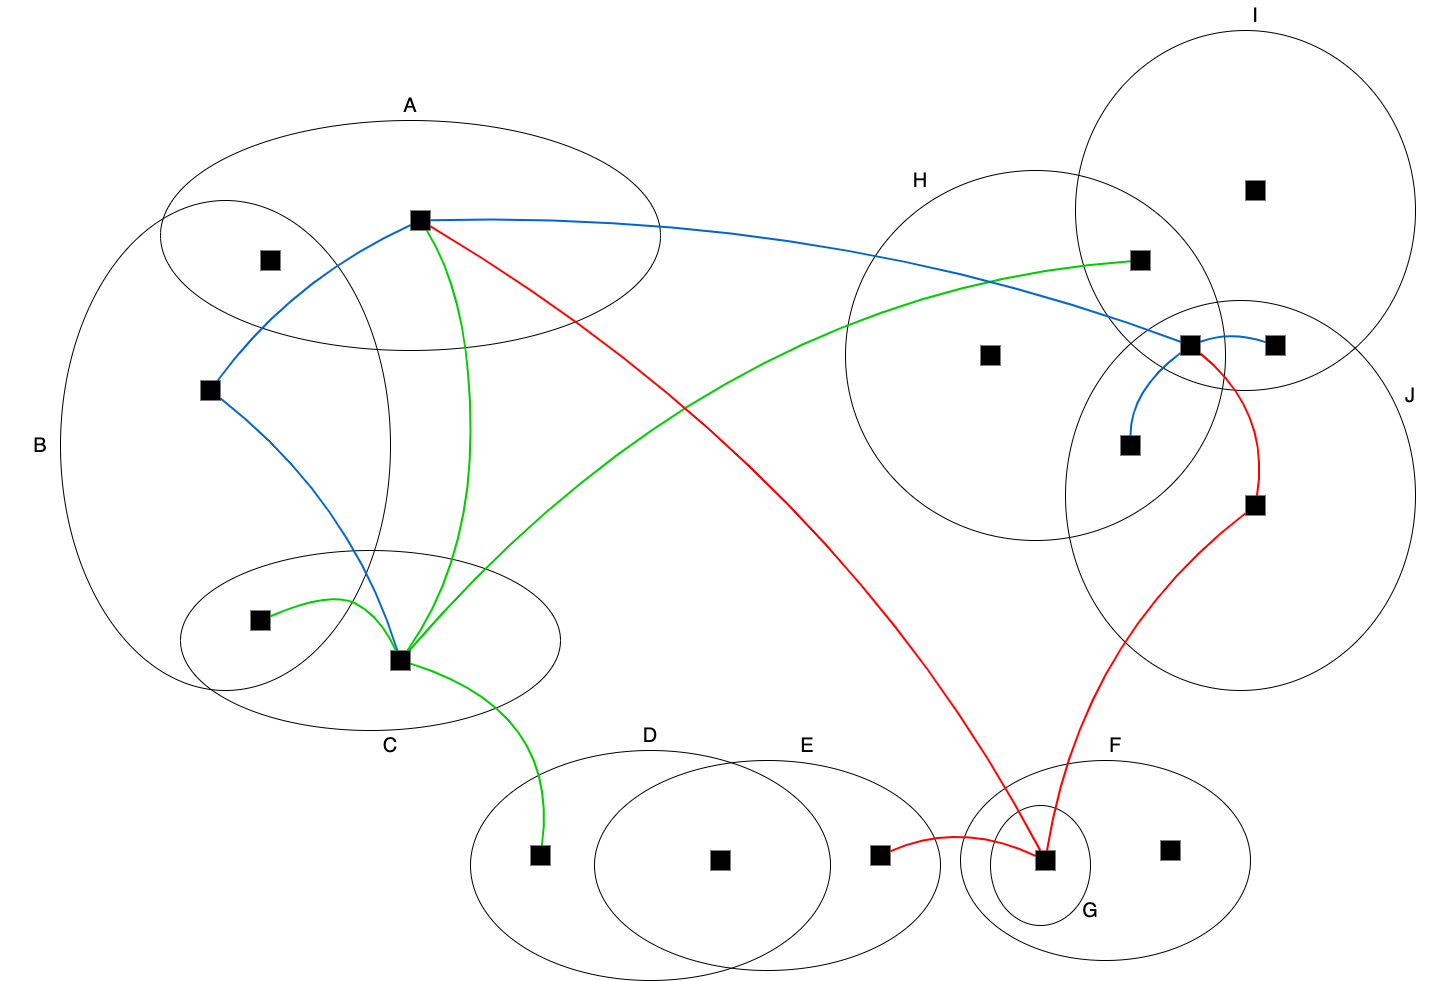

The diagram above was exported from draw.io. Its source (the exported page's mxGraphModel, read from the mxfile embedded in the PNG):
<mxGraphModel dx="1408" dy="748" grid="1" gridSize="10" guides="1" tooltips="1" connect="1" arrows="1" fold="1" page="1" pageScale="1.5" pageWidth="1169" pageHeight="826" background="none" math="0" shadow="0">
  <root>
    <mxCell id="0" style=";html=1;" />
    <mxCell id="1" style=";html=1;" parent="0" />
    <mxCell id="2a5a01dd2e413fbf-1" value="" style="ellipse;whiteSpace=wrap;html=1;rounded=0;shadow=0;strokeWidth=1;fillColor=none;fontSize=24;align=right" parent="1" vertex="1">
      <mxGeometry x="270" y="250" width="500" height="230" as="geometry" />
    </mxCell>
    <mxCell id="2a5a01dd2e413fbf-2" value="" style="ellipse;whiteSpace=wrap;html=1;rounded=0;shadow=0;strokeWidth=1;fillColor=none;fontSize=24;align=right" parent="1" vertex="1">
      <mxGeometry x="170" y="330" width="330" height="490" as="geometry" />
    </mxCell>
    <mxCell id="2a5a01dd2e413fbf-3" value="" style="ellipse;whiteSpace=wrap;html=1;rounded=0;shadow=0;strokeWidth=1;fillColor=none;fontSize=24;align=right" parent="1" vertex="1">
      <mxGeometry x="290" y="680" width="380" height="180" as="geometry" />
    </mxCell>
    <mxCell id="2a5a01dd2e413fbf-4" value="" style="ellipse;whiteSpace=wrap;html=1;rounded=0;shadow=0;strokeWidth=1;fillColor=none;fontSize=24;align=right" parent="1" vertex="1">
      <mxGeometry x="704" y="890" width="346" height="210" as="geometry" />
    </mxCell>
    <mxCell id="2a5a01dd2e413fbf-5" value="" style="ellipse;whiteSpace=wrap;html=1;rounded=0;shadow=0;strokeWidth=1;fillColor=none;fontSize=24;align=right" parent="1" vertex="1">
      <mxGeometry x="580" y="880" width="360" height="230" as="geometry" />
    </mxCell>
    <mxCell id="2a5a01dd2e413fbf-6" value="" style="ellipse;whiteSpace=wrap;html=1;rounded=0;shadow=0;strokeWidth=1;fillColor=none;fontSize=24;align=right" parent="1" vertex="1">
      <mxGeometry x="1070" y="890" width="290" height="200" as="geometry" />
    </mxCell>
    <mxCell id="2a5a01dd2e413fbf-7" value="" style="ellipse;whiteSpace=wrap;html=1;rounded=0;shadow=0;strokeWidth=1;fillColor=none;fontSize=24;align=right" parent="1" vertex="1">
      <mxGeometry x="1175" y="430" width="350" height="390" as="geometry" />
    </mxCell>
    <mxCell id="2a5a01dd2e413fbf-8" value="" style="ellipse;whiteSpace=wrap;html=1;rounded=0;shadow=0;strokeWidth=1;fillColor=none;fontSize=24;align=right" parent="1" vertex="1">
      <mxGeometry x="955" y="300" width="380" height="370" as="geometry" />
    </mxCell>
    <mxCell id="2a5a01dd2e413fbf-9" value="" style="ellipse;whiteSpace=wrap;html=1;rounded=0;shadow=0;strokeWidth=1;fillColor=none;fontSize=24;align=right" parent="1" vertex="1">
      <mxGeometry x="1185" y="160" width="340" height="360" as="geometry" />
    </mxCell>
    <mxCell id="2a5a01dd2e413fbf-10" value="" style="ellipse;whiteSpace=wrap;html=1;rounded=0;shadow=0;strokeWidth=1;fillColor=none;fontSize=24;align=right" parent="1" vertex="1">
      <mxGeometry x="1100" y="935" width="100" height="120" as="geometry" />
    </mxCell>
    <mxCell id="2a5a01dd2e413fbf-43" style="edgeStyle=none;curved=1;html=1;endArrow=none;endFill=0;strokeColor=#0066CC;strokeWidth=2;fontSize=24;" parent="1" source="2a5a01dd2e413fbf-11" target="2a5a01dd2e413fbf-13" edge="1">
      <mxGeometry relative="1" as="geometry">
        <Array as="points">
          <mxPoint x="400" y="410" />
        </Array>
      </mxGeometry>
    </mxCell>
    <mxCell id="2a5a01dd2e413fbf-11" value="" style="whiteSpace=wrap;html=1;rounded=0;shadow=0;strokeWidth=1;fillColor=#000000;fontSize=24;align=right;strokeColor=none;" parent="1" vertex="1">
      <mxGeometry x="520" y="340" width="20" height="20" as="geometry" />
    </mxCell>
    <mxCell id="2a5a01dd2e413fbf-12" value="" style="whiteSpace=wrap;html=1;rounded=0;shadow=0;strokeWidth=1;fillColor=#000000;fontSize=24;align=right;strokeColor=none;" parent="1" vertex="1">
      <mxGeometry x="370" y="380" width="20" height="20" as="geometry" />
    </mxCell>
    <mxCell id="2a5a01dd2e413fbf-44" style="edgeStyle=none;curved=1;html=1;endArrow=none;endFill=0;strokeColor=#0066CC;strokeWidth=2;fontSize=24;" parent="1" source="2a5a01dd2e413fbf-13" target="2a5a01dd2e413fbf-15" edge="1">
      <mxGeometry relative="1" as="geometry">
        <Array as="points">
          <mxPoint x="460" y="630" />
        </Array>
      </mxGeometry>
    </mxCell>
    <mxCell id="2a5a01dd2e413fbf-13" value="" style="whiteSpace=wrap;html=1;rounded=0;shadow=0;strokeWidth=1;fillColor=#000000;fontSize=24;align=right;strokeColor=none;" parent="1" vertex="1">
      <mxGeometry x="310" y="510" width="20" height="20" as="geometry" />
    </mxCell>
    <mxCell id="2a5a01dd2e413fbf-14" value="" style="whiteSpace=wrap;html=1;rounded=0;shadow=0;strokeWidth=1;fillColor=#000000;fontSize=24;align=right;strokeColor=none;" parent="1" vertex="1">
      <mxGeometry x="360" y="740" width="20" height="20" as="geometry" />
    </mxCell>
    <mxCell id="2a5a01dd2e413fbf-34" style="edgeStyle=none;curved=1;html=1;endArrow=none;endFill=0;fontSize=24;strokeWidth=2;strokeColor=#00CC00;" parent="1" source="2a5a01dd2e413fbf-15" target="2a5a01dd2e413fbf-16" edge="1">
      <mxGeometry relative="1" as="geometry">
        <mxPoint x="550" y="970" as="targetPoint" />
        <Array as="points">
          <mxPoint x="670" y="840" />
        </Array>
      </mxGeometry>
    </mxCell>
    <mxCell id="2a5a01dd2e413fbf-35" style="edgeStyle=none;curved=1;html=1;endArrow=none;endFill=0;fontSize=24;strokeWidth=2;strokeColor=#00CC00;" parent="1" source="2a5a01dd2e413fbf-15" target="2a5a01dd2e413fbf-25" edge="1">
      <mxGeometry relative="1" as="geometry">
        <Array as="points">
          <mxPoint x="830" y="420" />
        </Array>
      </mxGeometry>
    </mxCell>
    <mxCell id="2a5a01dd2e413fbf-15" value="" style="whiteSpace=wrap;html=1;rounded=0;shadow=0;strokeWidth=1;fillColor=#000000;fontSize=24;align=right;strokeColor=none;" parent="1" vertex="1">
      <mxGeometry x="500" y="780" width="20" height="20" as="geometry" />
    </mxCell>
    <mxCell id="2a5a01dd2e413fbf-16" value="" style="whiteSpace=wrap;html=1;rounded=0;shadow=0;strokeWidth=1;fillColor=#000000;fontSize=24;align=right;strokeColor=none;" parent="1" vertex="1">
      <mxGeometry x="640" y="975" width="20" height="20" as="geometry" />
    </mxCell>
    <mxCell id="2a5a01dd2e413fbf-17" value="" style="whiteSpace=wrap;html=1;rounded=0;shadow=0;strokeWidth=1;fillColor=#000000;fontSize=24;align=right;strokeColor=none;" parent="1" vertex="1">
      <mxGeometry x="820" y="980" width="20" height="20" as="geometry" />
    </mxCell>
    <mxCell id="2a5a01dd2e413fbf-18" value="" style="whiteSpace=wrap;html=1;rounded=0;shadow=0;strokeWidth=1;fillColor=#000000;fontSize=24;align=right;strokeColor=none;" parent="1" vertex="1">
      <mxGeometry x="980" y="975" width="20" height="20" as="geometry" />
    </mxCell>
    <mxCell id="2a5a01dd2e413fbf-36" style="edgeStyle=none;curved=1;html=1;endArrow=none;endFill=0;strokeColor=#FF0000;strokeWidth=2;fontSize=24;" parent="1" source="2a5a01dd2e413fbf-19" target="2a5a01dd2e413fbf-21" edge="1">
      <mxGeometry relative="1" as="geometry">
        <mxPoint x="1530" y="720" as="targetPoint" />
        <Array as="points">
          <mxPoint x="1190" y="770" />
        </Array>
      </mxGeometry>
    </mxCell>
    <mxCell id="2a5a01dd2e413fbf-38" style="edgeStyle=none;curved=1;html=1;endArrow=none;endFill=0;strokeColor=#FF0000;strokeWidth=2;fontSize=24;" parent="1" source="2a5a01dd2e413fbf-19" target="2a5a01dd2e413fbf-18" edge="1">
      <mxGeometry relative="1" as="geometry">
        <Array as="points">
          <mxPoint x="1070" y="950" />
        </Array>
      </mxGeometry>
    </mxCell>
    <mxCell id="2a5a01dd2e413fbf-39" style="edgeStyle=none;curved=1;html=1;endArrow=none;endFill=0;strokeColor=#FF0000;strokeWidth=2;fontSize=24;" parent="1" source="2a5a01dd2e413fbf-19" target="2a5a01dd2e413fbf-11" edge="1">
      <mxGeometry relative="1" as="geometry">
        <Array as="points">
          <mxPoint x="950" y="600" />
        </Array>
      </mxGeometry>
    </mxCell>
    <mxCell id="2a5a01dd2e413fbf-19" value="" style="whiteSpace=wrap;html=1;rounded=0;shadow=0;strokeWidth=1;fillColor=#000000;fontSize=24;align=right;strokeColor=none;" parent="1" vertex="1">
      <mxGeometry x="1145" y="980" width="20" height="20" as="geometry" />
    </mxCell>
    <mxCell id="2a5a01dd2e413fbf-20" value="" style="whiteSpace=wrap;html=1;rounded=0;shadow=0;strokeWidth=1;fillColor=#000000;fontSize=24;align=right;strokeColor=none;" parent="1" vertex="1">
      <mxGeometry x="1270" y="970" width="20" height="20" as="geometry" />
    </mxCell>
    <mxCell id="2a5a01dd2e413fbf-37" style="edgeStyle=none;curved=1;html=1;endArrow=none;endFill=0;strokeColor=#FF0000;strokeWidth=2;fontSize=24;" parent="1" source="2a5a01dd2e413fbf-21" target="2a5a01dd2e413fbf-23" edge="1">
      <mxGeometry relative="1" as="geometry">
        <Array as="points">
          <mxPoint x="1380" y="540" />
        </Array>
      </mxGeometry>
    </mxCell>
    <mxCell id="2a5a01dd2e413fbf-21" value="" style="whiteSpace=wrap;html=1;rounded=0;shadow=0;strokeWidth=1;fillColor=#000000;fontSize=24;align=right;strokeColor=none;" parent="1" vertex="1">
      <mxGeometry x="1355" y="625" width="20" height="20" as="geometry" />
    </mxCell>
    <mxCell id="2a5a01dd2e413fbf-22" value="" style="whiteSpace=wrap;html=1;rounded=0;shadow=0;strokeWidth=1;fillColor=#000000;fontSize=24;align=right;strokeColor=none;" parent="1" vertex="1">
      <mxGeometry x="1230" y="565" width="20" height="20" as="geometry" />
    </mxCell>
    <mxCell id="2a5a01dd2e413fbf-40" style="edgeStyle=none;curved=1;html=1;entryX=0.5;entryY=0;endArrow=none;endFill=0;strokeColor=#0066CC;strokeWidth=2;fontSize=24;" parent="1" source="2a5a01dd2e413fbf-23" target="2a5a01dd2e413fbf-22" edge="1">
      <mxGeometry relative="1" as="geometry">
        <Array as="points">
          <mxPoint x="1240" y="520" />
        </Array>
      </mxGeometry>
    </mxCell>
    <mxCell id="2a5a01dd2e413fbf-41" style="edgeStyle=none;curved=1;html=1;endArrow=none;endFill=0;strokeColor=#0066CC;strokeWidth=2;fontSize=24;" parent="1" source="2a5a01dd2e413fbf-23" target="2a5a01dd2e413fbf-24" edge="1">
      <mxGeometry relative="1" as="geometry">
        <Array as="points">
          <mxPoint x="1340" y="460" />
        </Array>
      </mxGeometry>
    </mxCell>
    <mxCell id="2a5a01dd2e413fbf-42" style="edgeStyle=none;curved=1;html=1;endArrow=none;endFill=0;strokeColor=#0066CC;strokeWidth=2;fontSize=24;" parent="1" source="2a5a01dd2e413fbf-23" target="2a5a01dd2e413fbf-11" edge="1">
      <mxGeometry relative="1" as="geometry">
        <mxPoint x="820" y="460" as="targetPoint" />
        <Array as="points">
          <mxPoint x="940" y="340" />
        </Array>
      </mxGeometry>
    </mxCell>
    <mxCell id="2a5a01dd2e413fbf-23" value="" style="whiteSpace=wrap;html=1;rounded=0;shadow=0;strokeWidth=1;fillColor=#000000;fontSize=24;align=right;strokeColor=none;" parent="1" vertex="1">
      <mxGeometry x="1290" y="465" width="20" height="20" as="geometry" />
    </mxCell>
    <mxCell id="2a5a01dd2e413fbf-24" value="" style="whiteSpace=wrap;html=1;rounded=0;shadow=0;strokeWidth=1;fillColor=#000000;fontSize=24;align=right;strokeColor=none;" parent="1" vertex="1">
      <mxGeometry x="1375" y="465" width="20" height="20" as="geometry" />
    </mxCell>
    <mxCell id="2a5a01dd2e413fbf-25" value="" style="whiteSpace=wrap;html=1;rounded=0;shadow=0;strokeWidth=1;fillColor=#000000;fontSize=24;align=right;strokeColor=none;" parent="1" vertex="1">
      <mxGeometry x="1240" y="380" width="20" height="20" as="geometry" />
    </mxCell>
    <mxCell id="2a5a01dd2e413fbf-26" value="" style="whiteSpace=wrap;html=1;rounded=0;shadow=0;strokeWidth=1;fillColor=#000000;fontSize=24;align=right;strokeColor=none;" parent="1" vertex="1">
      <mxGeometry x="1355" y="310" width="20" height="20" as="geometry" />
    </mxCell>
    <mxCell id="2a5a01dd2e413fbf-27" value="" style="whiteSpace=wrap;html=1;rounded=0;shadow=0;strokeWidth=1;fillColor=#000000;fontSize=24;align=right;strokeColor=none;" parent="1" vertex="1">
      <mxGeometry x="1090" y="475" width="20" height="20" as="geometry" />
    </mxCell>
    <mxCell id="2a5a01dd2e413fbf-29" value="" style="curved=1;endArrow=none;html=1;fontSize=24;fontColor=#000000;endFill=0;strokeWidth=2;strokeColor=#00CC00;" parent="1" source="2a5a01dd2e413fbf-11" target="2a5a01dd2e413fbf-15" edge="1">
      <mxGeometry width="50" height="50" relative="1" as="geometry">
        <mxPoint x="730" y="650" as="sourcePoint" />
        <mxPoint x="850" y="440" as="targetPoint" />
        <Array as="points">
          <mxPoint x="580" y="430" />
          <mxPoint x="580" y="690" />
        </Array>
      </mxGeometry>
    </mxCell>
    <mxCell id="2a5a01dd2e413fbf-31" value="" style="curved=1;endArrow=none;html=1;fontSize=24;endFill=0;strokeWidth=2;strokeColor=#00CC00;" parent="1" source="2a5a01dd2e413fbf-14" target="2a5a01dd2e413fbf-15" edge="1">
      <mxGeometry width="50" height="50" relative="1" as="geometry">
        <mxPoint x="350" y="910" as="sourcePoint" />
        <mxPoint x="400" y="860" as="targetPoint" />
        <Array as="points">
          <mxPoint x="440" y="720" />
          <mxPoint x="490" y="746" />
        </Array>
      </mxGeometry>
    </mxCell>
    <mxCell id="2a5a01dd2e413fbf-47" value="A" style="text;html=1;strokeColor=none;fillColor=none;align=center;verticalAlign=middle;whiteSpace=wrap;rounded=0;shadow=0;fontSize=20;" parent="1" vertex="1">
      <mxGeometry x="480" y="220" width="80" height="30" as="geometry" />
    </mxCell>
    <mxCell id="2a5a01dd2e413fbf-48" value="B" style="text;html=1;strokeColor=none;fillColor=none;align=center;verticalAlign=middle;whiteSpace=wrap;rounded=0;shadow=0;fontSize=20;" parent="1" vertex="1">
      <mxGeometry x="110" y="560" width="80" height="30" as="geometry" />
    </mxCell>
    <mxCell id="2a5a01dd2e413fbf-49" value="C" style="text;html=1;strokeColor=none;fillColor=none;align=center;verticalAlign=middle;whiteSpace=wrap;rounded=0;shadow=0;fontSize=20;" parent="1" vertex="1">
      <mxGeometry x="460" y="860" width="80" height="30" as="geometry" />
    </mxCell>
    <mxCell id="2a5a01dd2e413fbf-50" value="D" style="text;html=1;strokeColor=none;fillColor=none;align=center;verticalAlign=middle;whiteSpace=wrap;rounded=0;shadow=0;fontSize=20;" parent="1" vertex="1">
      <mxGeometry x="720" y="850" width="80" height="30" as="geometry" />
    </mxCell>
    <mxCell id="2a5a01dd2e413fbf-51" value="E" style="text;html=1;strokeColor=none;fillColor=none;align=center;verticalAlign=middle;whiteSpace=wrap;rounded=0;shadow=0;fontSize=20;" parent="1" vertex="1">
      <mxGeometry x="877" y="860" width="80" height="30" as="geometry" />
    </mxCell>
    <mxCell id="2a5a01dd2e413fbf-52" value="F" style="text;html=1;strokeColor=none;fillColor=none;align=center;verticalAlign=middle;whiteSpace=wrap;rounded=0;shadow=0;fontSize=20;" parent="1" vertex="1">
      <mxGeometry x="1185" y="860" width="80" height="30" as="geometry" />
    </mxCell>
    <mxCell id="2a5a01dd2e413fbf-53" value="G" style="text;html=1;strokeColor=none;fillColor=none;align=center;verticalAlign=middle;whiteSpace=wrap;rounded=0;shadow=0;fontSize=20;" parent="1" vertex="1">
      <mxGeometry x="1160" y="1025" width="80" height="30" as="geometry" />
    </mxCell>
    <mxCell id="2a5a01dd2e413fbf-54" value="H" style="text;html=1;strokeColor=none;fillColor=none;align=center;verticalAlign=middle;whiteSpace=wrap;rounded=0;shadow=0;fontSize=20;" parent="1" vertex="1">
      <mxGeometry x="990" y="295" width="80" height="30" as="geometry" />
    </mxCell>
    <mxCell id="2a5a01dd2e413fbf-55" value="I" style="text;html=1;strokeColor=none;fillColor=none;align=center;verticalAlign=middle;whiteSpace=wrap;rounded=0;shadow=0;fontSize=20;" parent="1" vertex="1">
      <mxGeometry x="1325" y="130" width="80" height="30" as="geometry" />
    </mxCell>
    <mxCell id="2a5a01dd2e413fbf-56" value="J" style="text;html=1;strokeColor=none;fillColor=none;align=center;verticalAlign=middle;whiteSpace=wrap;rounded=0;shadow=0;fontSize=20;" parent="1" vertex="1">
      <mxGeometry x="1480" y="510" width="80" height="30" as="geometry" />
    </mxCell>
  </root>
</mxGraphModel>